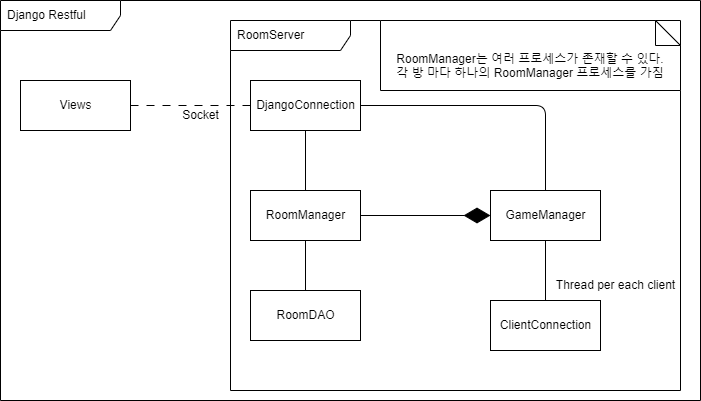

The diagram above was exported from draw.io. Its source (the exported page's mxGraphModel, read from the mxfile embedded in the PNG):
<mxGraphModel grid="1" page="1" gridSize="10" guides="1" tooltips="1" connect="1" arrows="1" fold="1" pageScale="1" pageWidth="1169" pageHeight="827" math="0" shadow="0">
  <root>
    <mxCell id="0" />
    <mxCell id="1" parent="0" />
    <mxCell id="bGakSKujnun8bPfL9XRI-42" value="" style="group;fillColor=default;" vertex="1" connectable="0" parent="1">
      <mxGeometry x="180" y="160" width="700" height="400" as="geometry" />
    </mxCell>
    <mxCell id="bGakSKujnun8bPfL9XRI-43" value="Django Restful" style="shape=umlFrame;whiteSpace=wrap;html=1;width=120;height=30;boundedLbl=1;verticalAlign=middle;align=left;spacingLeft=5;" vertex="1" parent="bGakSKujnun8bPfL9XRI-42">
      <mxGeometry width="700" height="400" as="geometry" />
    </mxCell>
    <mxCell id="42" value="" style="group" parent="1" vertex="1" connectable="0">
      <mxGeometry x="410" y="180" width="450" height="370" as="geometry" />
    </mxCell>
    <mxCell id="22" value="RoomServer" style="shape=umlFrame;whiteSpace=wrap;html=1;width=120;height=30;boundedLbl=1;verticalAlign=middle;align=left;spacingLeft=5;" parent="42" vertex="1">
      <mxGeometry width="450" height="370" as="geometry" />
    </mxCell>
    <mxCell id="23" value="RoomManager는 여러 프로세스가 존재할 수 있다.&lt;br&gt;각 방 마다 하나의 RoomManager 프로세스를 가짐" style="shape=note2;boundedLbl=1;whiteSpace=wrap;html=1;size=25;verticalAlign=top;align=center;" parent="42" vertex="1">
      <mxGeometry x="150" width="300" height="70" as="geometry" />
    </mxCell>
    <mxCell id="32" style="edgeStyle=orthogonalEdgeStyle;html=1;endArrow=none;endFill=0;dashed=1;dashPattern=8 8;entryX=0;entryY=0.5;entryDx=0;entryDy=0;" parent="1" source="6" target="24" edge="1">
      <mxGeometry relative="1" as="geometry">
        <mxPoint x="280" y="140" as="sourcePoint" />
      </mxGeometry>
    </mxCell>
    <mxCell id="6" value="Views" style="html=1;" parent="1" vertex="1">
      <mxGeometry x="200" y="240" width="110" height="50" as="geometry" />
    </mxCell>
    <mxCell id="24" value="DjangoConnection" style="html=1;" parent="1" vertex="1">
      <mxGeometry x="430" y="240" width="110" height="50" as="geometry" />
    </mxCell>
    <mxCell id="33" value="Socket" style="text;html=1;align=center;verticalAlign=middle;resizable=0;points=[];autosize=1;strokeColor=none;fillColor=none;" parent="1" vertex="1">
      <mxGeometry x="350" y="260" width="60" height="30" as="geometry" />
    </mxCell>
    <mxCell id="34" value="" style="endArrow=none;html=1;edgeStyle=orthogonalEdgeStyle;" parent="1" source="24" target="11" edge="1">
      <mxGeometry relative="1" as="geometry">
        <mxPoint x="1030" y="190" as="sourcePoint" />
        <mxPoint x="1190" y="190" as="targetPoint" />
      </mxGeometry>
    </mxCell>
    <mxCell id="37" value="ClientConnection" style="html=1;" parent="1" vertex="1">
      <mxGeometry x="670" y="460" width="110" height="50" as="geometry" />
    </mxCell>
    <mxCell id="38" value="" style="endArrow=none;html=1;edgeStyle=orthogonalEdgeStyle;" parent="1" source="37" target="sv2Er5WAMYcz7u7blJJ5-42" edge="1">
      <mxGeometry relative="1" as="geometry">
        <mxPoint x="650" y="110" as="sourcePoint" />
        <mxPoint x="810" y="110" as="targetPoint" />
      </mxGeometry>
    </mxCell>
    <mxCell id="41" value="Thread per each client" style="text;html=1;align=center;verticalAlign=middle;resizable=0;points=[];autosize=1;strokeColor=none;fillColor=none;" parent="1" vertex="1">
      <mxGeometry x="725" y="430" width="140" height="30" as="geometry" />
    </mxCell>
    <mxCell id="sv2Er5WAMYcz7u7blJJ5-42" value="GameManager" style="html=1;" vertex="1" parent="1">
      <mxGeometry x="670" y="350" width="110" height="50" as="geometry" />
    </mxCell>
    <mxCell id="11" value="RoomManager" style="html=1;" parent="1" vertex="1">
      <mxGeometry x="430" y="350" width="110" height="50" as="geometry" />
    </mxCell>
    <mxCell id="20" value="" style="endArrow=none;html=1;edgeStyle=orthogonalEdgeStyle;" parent="1" source="11" target="14" edge="1">
      <mxGeometry relative="1" as="geometry">
        <mxPoint x="480" y="115" as="sourcePoint" />
        <mxPoint x="540" y="115" as="targetPoint" />
      </mxGeometry>
    </mxCell>
    <mxCell id="14" value="RoomDAO" style="html=1;" parent="1" vertex="1">
      <mxGeometry x="430" y="450" width="110" height="50" as="geometry" />
    </mxCell>
    <mxCell id="sv2Er5WAMYcz7u7blJJ5-44" value="" style="endArrow=diamondThin;endFill=1;endSize=24;html=1;" edge="1" parent="1" source="11" target="sv2Er5WAMYcz7u7blJJ5-42">
      <mxGeometry width="160" relative="1" as="geometry">
        <mxPoint x="640" y="210" as="sourcePoint" />
        <mxPoint x="800" y="210" as="targetPoint" />
      </mxGeometry>
    </mxCell>
    <mxCell id="sv2Er5WAMYcz7u7blJJ5-45" value="" style="endArrow=none;html=1;edgeStyle=orthogonalEdgeStyle;" edge="1" parent="1" source="24" target="sv2Er5WAMYcz7u7blJJ5-42">
      <mxGeometry relative="1" as="geometry">
        <mxPoint x="640" y="210" as="sourcePoint" />
        <mxPoint x="800" y="210" as="targetPoint" />
      </mxGeometry>
    </mxCell>
  </root>
</mxGraphModel>